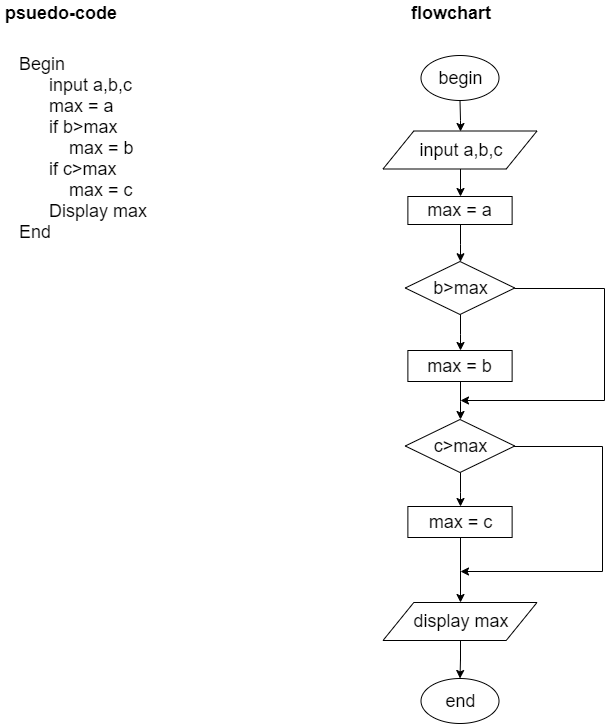

The diagram above was exported from draw.io. Its source (the exported page's mxGraphModel, read from the mxfile embedded in the PNG):
<mxGraphModel dx="1038" dy="548" grid="0" gridSize="10" guides="1" tooltips="1" connect="1" arrows="1" fold="1" page="1" pageScale="1" pageWidth="827" pageHeight="1169" math="0" shadow="0">
  <root>
    <mxCell id="0" />
    <mxCell id="1" parent="0" />
    <mxCell id="cYKll_WlJw4UY9qrymlv-1" value="&lt;b&gt;psuedo-code&lt;/b&gt;" style="text;html=1;align=center;verticalAlign=middle;resizable=0;points=[];;autosize=1;fontSize=18;" vertex="1" parent="1">
      <mxGeometry x="37" y="35" width="122" height="26" as="geometry" />
    </mxCell>
    <mxCell id="cYKll_WlJw4UY9qrymlv-5" value="Begin&lt;br&gt;&lt;div&gt;&lt;span&gt;&amp;nbsp; &amp;nbsp; &amp;nbsp; input a,b,c&lt;/span&gt;&lt;/div&gt;&lt;div&gt;&amp;nbsp; &amp;nbsp; &amp;nbsp; max = a&lt;/div&gt;&lt;div&gt;&amp;nbsp; &amp;nbsp; &amp;nbsp; if b&amp;gt;max&lt;/div&gt;&lt;div&gt;&amp;nbsp; &amp;nbsp; &amp;nbsp; &amp;nbsp; &amp;nbsp; max = b&lt;/div&gt;&lt;div&gt;&amp;nbsp; &amp;nbsp; &amp;nbsp; if c&amp;gt;max&lt;/div&gt;&lt;div&gt;&amp;nbsp; &amp;nbsp; &amp;nbsp; &amp;nbsp; &amp;nbsp; max = c&lt;span&gt;&amp;nbsp; &amp;nbsp; &amp;nbsp; &amp;nbsp; &amp;nbsp; &amp;nbsp; &amp;nbsp;&lt;/span&gt;&lt;/div&gt;&lt;div&gt;&amp;nbsp; &amp;nbsp; &amp;nbsp; Display max&lt;/div&gt;&lt;div&gt;End&lt;/div&gt;" style="text;html=1;strokeColor=none;fillColor=none;align=left;verticalAlign=middle;whiteSpace=wrap;rounded=0;fontSize=18;" vertex="1" parent="1">
      <mxGeometry x="54" y="90" width="186" height="189" as="geometry" />
    </mxCell>
    <mxCell id="cYKll_WlJw4UY9qrymlv-6" value="&lt;b&gt;flowchart&lt;/b&gt;" style="text;html=1;align=center;verticalAlign=middle;resizable=0;points=[];;autosize=1;fontSize=18;" vertex="1" parent="1">
      <mxGeometry x="443" y="35" width="90" height="26" as="geometry" />
    </mxCell>
    <mxCell id="cYKll_WlJw4UY9qrymlv-13" style="edgeStyle=orthogonalEdgeStyle;rounded=0;orthogonalLoop=1;jettySize=auto;html=1;entryX=0.5;entryY=0;entryDx=0;entryDy=0;fontSize=18;" edge="1" parent="1" source="cYKll_WlJw4UY9qrymlv-7" target="cYKll_WlJw4UY9qrymlv-8">
      <mxGeometry relative="1" as="geometry" />
    </mxCell>
    <mxCell id="cYKll_WlJw4UY9qrymlv-7" value="begin" style="ellipse;whiteSpace=wrap;html=1;fontSize=18;" vertex="1" parent="1">
      <mxGeometry x="457.5" y="90" width="78" height="45" as="geometry" />
    </mxCell>
    <mxCell id="cYKll_WlJw4UY9qrymlv-29" style="edgeStyle=orthogonalEdgeStyle;rounded=0;orthogonalLoop=1;jettySize=auto;html=1;fontSize=18;" edge="1" parent="1" source="cYKll_WlJw4UY9qrymlv-8" target="cYKll_WlJw4UY9qrymlv-20">
      <mxGeometry relative="1" as="geometry" />
    </mxCell>
    <mxCell id="cYKll_WlJw4UY9qrymlv-8" value="input a,b,c" style="shape=parallelogram;perimeter=parallelogramPerimeter;whiteSpace=wrap;html=1;fontSize=18;" vertex="1" parent="1">
      <mxGeometry x="419.5" y="165.5" width="154" height="38" as="geometry" />
    </mxCell>
    <mxCell id="cYKll_WlJw4UY9qrymlv-31" style="edgeStyle=orthogonalEdgeStyle;rounded=0;orthogonalLoop=1;jettySize=auto;html=1;fontSize=18;" edge="1" parent="1" source="cYKll_WlJw4UY9qrymlv-20" target="cYKll_WlJw4UY9qrymlv-21">
      <mxGeometry relative="1" as="geometry" />
    </mxCell>
    <mxCell id="cYKll_WlJw4UY9qrymlv-20" value="max = a" style="rounded=0;whiteSpace=wrap;html=1;fontSize=18;" vertex="1" parent="1">
      <mxGeometry x="444.38" y="231" width="104.25" height="28" as="geometry" />
    </mxCell>
    <mxCell id="cYKll_WlJw4UY9qrymlv-32" style="edgeStyle=orthogonalEdgeStyle;rounded=0;orthogonalLoop=1;jettySize=auto;html=1;entryX=0.5;entryY=0;entryDx=0;entryDy=0;fontSize=18;" edge="1" parent="1" source="cYKll_WlJw4UY9qrymlv-21" target="cYKll_WlJw4UY9qrymlv-23">
      <mxGeometry relative="1" as="geometry" />
    </mxCell>
    <mxCell id="cYKll_WlJw4UY9qrymlv-46" style="edgeStyle=orthogonalEdgeStyle;rounded=0;orthogonalLoop=1;jettySize=auto;html=1;exitX=1;exitY=0.5;exitDx=0;exitDy=0;fontSize=18;verticalAlign=middle;" edge="1" parent="1" source="cYKll_WlJw4UY9qrymlv-21">
      <mxGeometry relative="1" as="geometry">
        <mxPoint x="497" y="435" as="targetPoint" />
        <Array as="points">
          <mxPoint x="641" y="323" />
        </Array>
      </mxGeometry>
    </mxCell>
    <mxCell id="cYKll_WlJw4UY9qrymlv-21" value="b&amp;gt;max" style="rhombus;whiteSpace=wrap;html=1;fontSize=18;" vertex="1" parent="1">
      <mxGeometry x="441.75" y="296" width="109.5" height="53" as="geometry" />
    </mxCell>
    <mxCell id="cYKll_WlJw4UY9qrymlv-33" style="edgeStyle=orthogonalEdgeStyle;rounded=0;orthogonalLoop=1;jettySize=auto;html=1;entryX=0.5;entryY=0;entryDx=0;entryDy=0;fontSize=18;" edge="1" parent="1" source="cYKll_WlJw4UY9qrymlv-23" target="cYKll_WlJw4UY9qrymlv-24">
      <mxGeometry relative="1" as="geometry" />
    </mxCell>
    <mxCell id="cYKll_WlJw4UY9qrymlv-23" value="max = b" style="rounded=0;whiteSpace=wrap;html=1;fontSize=18;" vertex="1" parent="1">
      <mxGeometry x="444.38" y="385" width="104.25" height="31" as="geometry" />
    </mxCell>
    <mxCell id="cYKll_WlJw4UY9qrymlv-34" style="edgeStyle=orthogonalEdgeStyle;rounded=0;orthogonalLoop=1;jettySize=auto;html=1;entryX=0.5;entryY=0;entryDx=0;entryDy=0;fontSize=18;" edge="1" parent="1" source="cYKll_WlJw4UY9qrymlv-24" target="cYKll_WlJw4UY9qrymlv-25">
      <mxGeometry relative="1" as="geometry" />
    </mxCell>
    <mxCell id="cYKll_WlJw4UY9qrymlv-47" style="edgeStyle=orthogonalEdgeStyle;rounded=0;orthogonalLoop=1;jettySize=auto;html=1;fontSize=18;" edge="1" parent="1" source="cYKll_WlJw4UY9qrymlv-24">
      <mxGeometry relative="1" as="geometry">
        <mxPoint x="497" y="606" as="targetPoint" />
        <Array as="points">
          <mxPoint x="639" y="481" />
        </Array>
      </mxGeometry>
    </mxCell>
    <mxCell id="cYKll_WlJw4UY9qrymlv-24" value="c&amp;gt;max" style="rhombus;whiteSpace=wrap;html=1;fontSize=18;" vertex="1" parent="1">
      <mxGeometry x="441.75" y="454" width="109.5" height="53" as="geometry" />
    </mxCell>
    <mxCell id="cYKll_WlJw4UY9qrymlv-40" style="edgeStyle=orthogonalEdgeStyle;rounded=0;orthogonalLoop=1;jettySize=auto;html=1;entryX=0.5;entryY=0;entryDx=0;entryDy=0;fontSize=18;" edge="1" parent="1" source="cYKll_WlJw4UY9qrymlv-25" target="cYKll_WlJw4UY9qrymlv-36">
      <mxGeometry relative="1" as="geometry" />
    </mxCell>
    <mxCell id="cYKll_WlJw4UY9qrymlv-25" value="max = c" style="rounded=0;whiteSpace=wrap;html=1;fontSize=18;" vertex="1" parent="1">
      <mxGeometry x="444.38" y="541" width="104.25" height="31" as="geometry" />
    </mxCell>
    <mxCell id="cYKll_WlJw4UY9qrymlv-41" style="edgeStyle=orthogonalEdgeStyle;rounded=0;orthogonalLoop=1;jettySize=auto;html=1;fontSize=18;" edge="1" parent="1" source="cYKll_WlJw4UY9qrymlv-36" target="cYKll_WlJw4UY9qrymlv-39">
      <mxGeometry relative="1" as="geometry" />
    </mxCell>
    <mxCell id="cYKll_WlJw4UY9qrymlv-36" value="display max" style="shape=parallelogram;perimeter=parallelogramPerimeter;whiteSpace=wrap;html=1;fontSize=18;" vertex="1" parent="1">
      <mxGeometry x="419.5" y="637" width="154" height="38" as="geometry" />
    </mxCell>
    <mxCell id="cYKll_WlJw4UY9qrymlv-39" value="end" style="ellipse;whiteSpace=wrap;html=1;fontSize=18;" vertex="1" parent="1">
      <mxGeometry x="457.51" y="713" width="78" height="45" as="geometry" />
    </mxCell>
  </root>
</mxGraphModel>